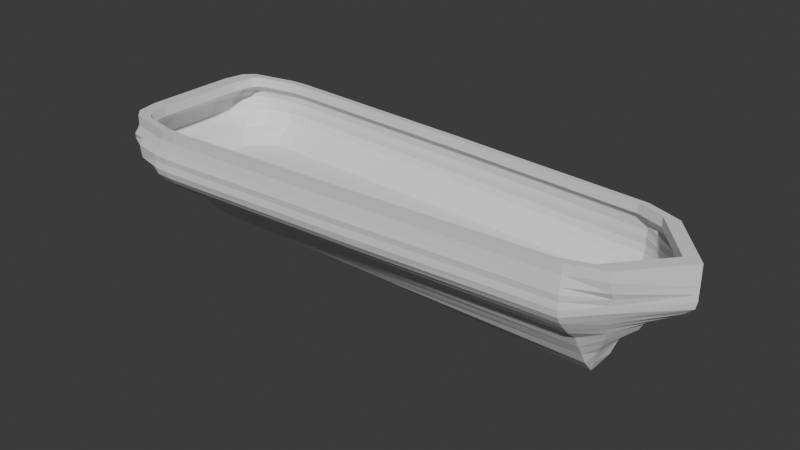 # Source: PirateShip2.blend  (saved by Blender 4.0.36; exported with 4.5.12 LTS)
import bpy
from mathutils import Matrix  # noqa: F401  (used for matrix-valued properties, if any)

bpy.ops.wm.read_factory_settings(use_empty=True)
scene = bpy.context.scene
scene.name = 'Scene'

# ---- collections
col_collection = bpy.data.collections.new('Collection'); scene.collection.children.link(col_collection)

# ---- materials (node trees are filled in below, after node groups)
mat_material = bpy.data.materials.new('Material')
mat_material.alpha_threshold = 0.0
mat_material.use_transparent_shadow = False
mat_material.roughness = 0.5
mat_material.line_color = (0.0, 0.0, 0.0, 1.0)

# ---- material node trees
mat_material.use_nodes = True; mat_material.node_tree.nodes.clear()
_N = mat_material.node_tree.nodes; _L = mat_material.node_tree.links
n0 = _N.new('ShaderNodeOutputMaterial'); n0.name = 'Material Output'; n0.location = (300, 300)
n1 = _N.new('ShaderNodeBsdfPrincipled'); n1.name = 'Principled BSDF'; n1.location = (10, 300)
n1.inputs[3].default_value = 1.45
_L.new(n1.outputs[0], n0.inputs[0])
n0.is_active_output = True

# ---- world
world_world = bpy.data.worlds.new('World'); scene.world = world_world
world_world.use_nodes = True; world_world.node_tree.nodes.clear()
_N = world_world.node_tree.nodes; _L = world_world.node_tree.links
n0 = _N.new('ShaderNodeOutputWorld'); n0.name = 'World Output'; n0.location = (300, 300)
n1 = _N.new('ShaderNodeBackground'); n1.name = 'Background'; n1.location = (10, 300)
n1.inputs[0].default_value = (0.05088, 0.05088, 0.05088, 1.0)
_L.new(n1.outputs[0], n0.inputs[0])
n0.is_active_output = True
world_world.color = (0.05088, 0.05088, 0.05088)
world_world.use_sun_shadow = False
world_world.sun_shadow_jitter_overblur = 0.0

# ---- meshes
me_cube = bpy.data.meshes.new('Cube')
me_cube.from_pydata([(1.0, 1.001, 0.9773), (1.0, 0.09741, -1.554), (1.0, 0.9923, 0.8182), (1.0, 1.003, 0.6364), (1.0, 0.9827, 0.4545), (1.0, 0.9207, 0.2727), (1.0, 0.834, 0.09091), (1.0, 0.7382, -0.09091), (1.0, 0.5547, -0.3576), (1.0, 0.4589, -0.6604), (1.0, 0.3602, -0.9297), (1.0, 0.2694, -1.218), (-0.9703, -2.353e-09, -1.504), (1.361, 0.0, 0.9759), (-1.254, -2.49e-09, 0.9879), (1.0, -3.792e-11, -1.564), (1.054, -2.044e-11, -1.1), (1.084, -1.63e-11, -0.6762), (1.119, -9.002e-12, -0.4545), (1.157, -3.143e-12, -0.2727), (1.177, -1.422e-12, -0.09091), (1.22, 0.0, 0.09091), (1.271, 0.0, 0.2727), (1.318, 0.0, 0.4545), (1.354, 0.0, 0.6364), (1.361, 0.0, 0.8182), (-0.9892, -2.398e-09, -1.221), (-1.013, -2.447e-09, -0.8101), (-1.046, -2.476e-09, -0.472), (-1.055, -2.484e-09, -0.2727), (-1.098, -2.49e-09, -0.09091), (-1.127, -2.49e-09, 0.09091), (-1.161, -2.49e-09, 0.2727), (-1.226, -2.49e-09, 0.4545), (-1.255, -2.49e-09, 0.6364), (-1.255, -2.49e-09, 0.8182), (-1.255, 0.5853, 0.9909), (1.0, 0.04694, -1.564), (-0.9892, -2.398e-09, -1.221), (-1.013, -2.447e-09, -0.8101), (-1.041, 0.05609, -0.4759), (-1.058, 0.1432, -0.2727), (-1.093, 0.2094, -0.09091), (-1.124, 0.3028, 0.09091), (-1.155, 0.3847, 0.2727), (-1.223, 0.4724, 0.4545), (-1.255, 0.5162, 0.6364), (-1.255, 0.5423, 0.8182), (-0.9703, -2.353e-09, -1.504), (1.157, 0.7029, 0.9801), (1.023, 0.1748, -1.217), (1.049, 0.2702, -0.8314), (1.076, 0.3437, -0.552), (1.096, 0.4184, -0.2916), (1.11, 0.4667, -0.09091), (1.116, 0.5343, 0.09091), (1.13, 0.5862, 0.2727), (1.143, 0.625, 0.4545), (1.157, 0.6574, 0.6364), (1.157, 0.6723, 0.8182), (-1.234, 0.6632, 1.159), (1.0, 0.9867, 1.147), (1.157, 0.7566, 1.148), (1.361, 0.0, 1.147), (-1.234, -2.49e-09, 1.158), (-1.137, 0.6948, 1.401), (0.9682, 0.8956, 1.401), (1.091, 0.7522, 1.401), (1.286, 0.0, 1.401), (-1.137, -2.49e-09, 1.401), (-1.23, 0.9478, 0.9874), (-0.9031, 1.368, 0.9825), (-1.187, 1.138, 0.9813), (-1.11, 1.269, 0.9889), (-0.9775, 1.355, 0.9889), (-0.9703, -2.353e-09, -1.504), (-0.9097, 0.129, -1.385), (-0.9621, 0.02011, -1.501), (-0.9446, 0.0531, -1.477), (-0.9294, 0.09961, -1.439), (-0.9035, 1.355, 0.8182), (-1.233, 0.8794, 0.8182), (-0.9777, 1.344, 0.8182), (-1.11, 1.258, 0.8182), (-1.188, 1.075, 0.8182), (-0.9034, 1.367, 0.6364), (-1.234, 0.832, 0.6364), (-0.9777, 1.356, 0.6364), (-1.11, 1.244, 0.6364), (-1.188, 1.029, 0.6364), (-0.9034, 1.334, 0.4545), (-1.21, 0.7673, 0.4545), (-0.9776, 1.323, 0.4545), (-1.095, 1.147, 0.4545), (-1.164, 0.9644, 0.4545), (-0.9034, 1.25, 0.2727), (-1.148, 0.6801, 0.2727), (-0.9774, 1.238, 0.2727), (-1.09, 1.08, 0.2727), (-1.148, 0.878, 0.2727), (-0.9034, 1.133, 0.09091), (-1.122, 0.5604, 0.09091), (-0.9773, 1.121, 0.09091), (-1.076, 0.9094, 0.09091), (-1.118, 0.7592, 0.09091), (-0.9022, 1.003, -0.09091), (-1.08, 0.4283, -0.09091), (-0.9666, 0.9846, -0.09091), (-1.045, 0.7578, -0.09091), (-1.082, 0.6281, -0.09091), (-0.8997, 0.7535, -0.3542), (-1.045, 0.2852, -0.2727), (-0.9429, 0.7055, -0.3469), (-0.9876, 0.5874, -0.3041), (-1.014, 0.4803, -0.2764), (-0.8997, 0.6152, -0.6599), (-1.031, 0.1893, -0.477), (-0.9383, 0.5481, -0.6425), (-0.9761, 0.4598, -0.5569), (-1.003, 0.3909, -0.4902), (-0.9021, 0.4793, -0.9056), (-1.012, 0.05365, -0.8098), (-0.9476, 0.4117, -0.8491), (-0.9793, 0.3235, -0.7769), (-0.9961, 0.2552, -0.7572), (-0.9892, -2.398e-09, -1.221), (-0.9107, 0.3555, -1.126), (-0.9835, 0.1524, -1.167), (-0.9684, 0.2144, -1.131), (-0.9474, 0.2916, -1.131), (-1.208, 1.041, 1.154), (-0.8826, 1.338, 1.158), (-1.167, 1.191, 1.158), (-1.09, 1.241, 1.158), (-0.957, 1.327, 1.158), (-0.8543, 1.211, 1.401), (-1.117, 0.9884, 1.401), (-0.9125, 1.202, 1.401), (-1.033, 1.123, 1.401), (-1.086, 1.085, 1.401), (1.0, -1.001, 0.9773), (1.0, -0.09741, -1.554), (1.0, -0.9923, 0.8182), (1.0, -1.003, 0.6364), (1.0, -0.9827, 0.4545), (1.0, -0.9207, 0.2727), (1.0, -0.834, 0.09091), (1.0, -0.7382, -0.09091), (1.0, -0.5547, -0.3576), (1.0, -0.4589, -0.6604), (1.0, -0.3602, -0.9297), (1.0, -0.2694, -1.218), (-1.255, -0.5853, 0.9909), (1.0, -0.04694, -1.564), (-1.041, -0.05609, -0.4759), (-1.058, -0.1432, -0.2727), (-1.093, -0.2094, -0.09091), (-1.124, -0.3028, 0.09091), (-1.155, -0.3847, 0.2727), (-1.223, -0.4724, 0.4545), (-1.255, -0.5162, 0.6364), (-1.255, -0.5423, 0.8182), (1.157, -0.7029, 0.9801), (1.023, -0.1748, -1.217), (1.049, -0.2702, -0.8314), (1.076, -0.3437, -0.552), (1.096, -0.4184, -0.2916), (1.11, -0.4667, -0.09091), (1.116, -0.5343, 0.09091), (1.13, -0.5862, 0.2727), (1.143, -0.625, 0.4545), (1.157, -0.6574, 0.6364), (1.157, -0.6723, 0.8182), (-1.234, -0.6632, 1.159), (1.0, -0.9867, 1.147), (1.157, -0.7566, 1.148), (-1.137, -0.6948, 1.401), (0.9682, -0.8956, 1.401), (1.091, -0.7522, 1.401), (-1.23, -0.9478, 0.9874), (-0.9031, -1.368, 0.9825), (-1.187, -1.138, 0.9813), (-1.11, -1.269, 0.9889), (-0.9775, -1.355, 0.9889), (-0.9097, -0.129, -1.385), (-0.9621, -0.02011, -1.501), (-0.9446, -0.0531, -1.477), (-0.9294, -0.09961, -1.439), (-0.9035, -1.355, 0.8182), (-1.233, -0.8794, 0.8182), (-0.9777, -1.344, 0.8182), (-1.11, -1.258, 0.8182), (-1.188, -1.075, 0.8182), (-0.9034, -1.367, 0.6364), (-1.234, -0.832, 0.6364), (-0.9777, -1.356, 0.6364), (-1.11, -1.244, 0.6364), (-1.188, -1.029, 0.6364), (-0.9034, -1.334, 0.4545), (-1.21, -0.7673, 0.4545), (-0.9776, -1.323, 0.4545), (-1.095, -1.147, 0.4545), (-1.164, -0.9644, 0.4545), (-0.9034, -1.25, 0.2727), (-1.148, -0.6801, 0.2727), (-0.9774, -1.238, 0.2727), (-1.09, -1.08, 0.2727), (-1.148, -0.878, 0.2727), (-0.9034, -1.133, 0.09091), (-1.122, -0.5604, 0.09091), (-0.9773, -1.121, 0.09091), (-1.076, -0.9094, 0.09091), (-1.118, -0.7592, 0.09091), (-0.9022, -1.003, -0.09091), (-1.08, -0.4283, -0.09091), (-0.9666, -0.9846, -0.09091), (-1.045, -0.7578, -0.09091), (-1.082, -0.6281, -0.09091), (-0.8997, -0.7535, -0.3542), (-1.045, -0.2852, -0.2727), (-0.9429, -0.7055, -0.3469), (-0.9876, -0.5874, -0.3041), (-1.014, -0.4803, -0.2764), (-0.8997, -0.6152, -0.6599), (-1.031, -0.1893, -0.477), (-0.9383, -0.5481, -0.6425), (-0.9761, -0.4598, -0.5569), (-1.003, -0.3909, -0.4902), (-0.9021, -0.4793, -0.9056), (-1.012, -0.05365, -0.8098), (-0.9476, -0.4117, -0.8491), (-0.9793, -0.3235, -0.7769), (-0.9961, -0.2552, -0.7572), (-0.9107, -0.3555, -1.126), (-0.9835, -0.1524, -1.167), (-0.9684, -0.2144, -1.131), (-0.9474, -0.2916, -1.131), (-1.208, -1.041, 1.154), (-0.8826, -1.338, 1.158), (-1.167, -1.191, 1.158), (-1.09, -1.241, 1.158), (-0.957, -1.327, 1.158), (-0.8543, -1.211, 1.401), (-1.117, -0.9884, 1.401), (-0.9125, -1.202, 1.401), (-1.033, -1.123, 1.401), (-1.086, -1.085, 1.401), (1.157, 0.7857, 1.401), (1.361, 0.0, 1.401), (-1.209, -2.49e-09, 1.401), (-1.209, 0.6994, 1.401), (1.0, 0.9663, 1.401), (-0.9326, 1.3, 1.401), (-0.8582, 1.311, 1.401), (-1.065, 1.213, 1.401), (-1.142, 1.158, 1.401), (-1.189, 1.014, 1.401), (1.157, -0.7857, 1.401), (-1.209, -0.6994, 1.401), (1.0, -0.9663, 1.401), (-0.9326, -1.3, 1.401), (-0.8582, -1.311, 1.401), (-1.065, -1.213, 1.401), (-1.142, -1.158, 1.401), (-1.189, -1.014, 1.401), (1.157, 0.7857, 1.653), (1.361, 0.0, 1.653), (-1.209, -2.49e-09, 1.653), (-1.209, 0.6994, 1.653), (1.0, 0.9663, 1.653), (-0.9326, 1.3, 1.653), (-0.8582, 1.311, 1.653), (-1.065, 1.213, 1.653), (-1.142, 1.158, 1.653), (-1.189, 1.014, 1.653), (1.157, -0.7857, 1.653), (-1.209, -0.6994, 1.653), (1.0, -0.9663, 1.653), (-0.9326, -1.3, 1.653), (-0.8582, -1.311, 1.653), (-1.065, -1.213, 1.653), (-1.142, -1.158, 1.653), (-1.189, -1.014, 1.653), (1.091, 0.7522, 1.653), (1.286, 0.0, 1.653), (-1.137, -2.49e-09, 1.653), (-1.137, 0.6948, 1.653), (0.9682, 0.8956, 1.653), (-0.9125, 1.202, 1.653), (-0.8543, 1.211, 1.653), (-1.033, 1.123, 1.653), (-1.086, 1.085, 1.653), (-1.117, 0.9884, 1.653), (1.091, -0.7522, 1.653), (-1.137, -0.6948, 1.653), (0.9682, -0.8956, 1.653), (-0.9125, -1.202, 1.653), (-0.8543, -1.211, 1.653), (-1.033, -1.123, 1.653), (-1.086, -1.085, 1.653), (-1.117, -0.9884, 1.653), (0.04827, 1.197, 0.8182), (0.04843, 1.209, 0.9799), (0.0587, 1.185, 1.153), (0.04513, 0.1147, -1.47), (0.04464, 0.3172, -1.172), (0.04828, 1.208, 0.6364), (0.04829, 1.18, 0.4545), (0.0483, 1.104, 0.2727), (0.04831, 0.9988, 0.09091), (0.04888, 0.8825, -0.09091), (0.05015, 0.6617, -0.3559), (0.05015, 0.544, -0.6601), (0.04893, 0.4256, -0.9176), (0.0709, 1.157, 1.401), (0.05695, 1.072, 1.401), (0.0709, 1.157, 1.653), (0.05695, 1.072, 1.653), (0.04827, -1.197, 0.8182), (0.04843, -1.209, 0.9799), (0.0587, -1.185, 1.153), (0.04513, -0.1147, -1.47), (0.04464, -0.3172, -1.172), (0.04828, -1.208, 0.6364), (0.04829, -1.18, 0.4545), (0.0483, -1.104, 0.2727), (0.04831, -0.9988, 0.09091), (0.04888, -0.8825, -0.09091), (0.05015, -0.6617, -0.3559), (0.05015, -0.544, -0.6601), (0.04893, -0.4256, -0.9176), (0.0709, -1.157, 1.401), (0.05695, -1.072, 1.401), (0.0709, -1.157, 1.653), (0.05695, -1.072, 1.653), (-0.9654, -0.9875, -0.08733), (-0.9668, -0.9873, -0.08733), (-0.9023, -1.006, -0.08733), (0.06759, -0.8815, -0.08733), (0.04887, -0.8848, -0.08733), (-0.8835, -1.003, -0.08733), (1.178, -1.394e-12, -0.08733), (1.112, -0.4575, -0.08733), (1.112, 0.4575, -0.08733), (1.11, -0.468, -0.08733), (1.11, 0.468, -0.08733), (1.0, 0.7401, -0.08733), (1.0, -0.7401, -0.08733), (-1.098, -2.49e-09, -0.08733), (-1.082, -0.6307, -0.08733), (-1.081, -0.4309, -0.08733), (-1.094, -0.2163, -0.08733), (-1.094, 0.2163, -0.08733), (-1.081, 0.4309, -0.08733), (-1.082, 0.6307, -0.08733), (-1.044, -0.7649, -0.08733), (-1.081, -0.4348, -0.08733), (-0.8835, 1.003, -0.08733), (-0.9023, 1.006, -0.08733), (-0.9654, 0.9875, -0.08733), (-0.9668, 0.9873, -0.08733), (0.06759, 0.8815, -0.08733), (0.04887, 0.8848, -0.08733), (-1.044, 0.7649, -0.08733), (-1.046, -0.7608, -0.08733), (-1.081, 0.4348, -0.08733), (-1.046, 0.7608, -0.08733)], [], [(302, 71, 131, 303), (47, 36, 70, 81), (48, 38, 125, 75), (130, 60, 250, 256), (38, 39, 121, 125), (39, 40, 116, 121), (40, 41, 111, 116), (41, 42, 106, 111), (42, 43, 101, 106), (43, 44, 96, 101), (44, 45, 91, 96), (45, 46, 86, 91), (46, 47, 81, 86), (305, 313, 10, 11), (313, 312, 9, 10), (312, 311, 8, 9), (311, 310, 7, 8), (310, 309, 6, 7), (309, 308, 5, 6), (308, 307, 4, 5), (307, 306, 3, 4), (306, 301, 2, 3), (58, 59, 25, 24), (57, 58, 24, 23), (56, 57, 23, 22), (55, 56, 22, 21), (54, 55, 21, 20), (53, 54, 20, 19), (52, 53, 19, 18), (51, 52, 18, 17), (50, 51, 17, 16), (37, 50, 16, 15), (59, 49, 13, 25), (48, 37, 15, 12), (36, 14, 64, 60), (49, 0, 61, 62), (304, 305, 11, 1), (2, 0, 49, 59), (1, 11, 50, 37), (11, 10, 51, 50), (10, 9, 52, 51), (9, 8, 53, 52), (8, 7, 54, 53), (7, 6, 55, 54), (6, 5, 56, 55), (5, 4, 57, 56), (4, 3, 58, 57), (3, 2, 59, 58), (34, 35, 47, 46), (33, 34, 46, 45), (32, 33, 45, 44), (31, 32, 44, 43), (30, 31, 43, 42), (29, 30, 42, 41), (28, 29, 41, 40), (27, 28, 40, 39), (26, 27, 39, 38), (12, 26, 38, 48), (35, 14, 36, 47), (62, 61, 251, 247), (303, 131, 253, 314), (301, 302, 0, 2), (13, 49, 62, 63), (75, 77, 78, 79, 76, 304, 1, 37, 48), (60, 64, 249, 250), (63, 62, 247, 248), (126, 76, 79, 129), (129, 79, 78, 128), (128, 78, 77, 127), (127, 77, 75, 125), (71, 80, 82, 74), (74, 82, 83, 73), (73, 83, 84, 72), (72, 84, 81, 70), (80, 85, 87, 82), (82, 87, 88, 83), (83, 88, 89, 84), (84, 89, 86, 81), (85, 90, 92, 87), (87, 92, 93, 88), (88, 93, 94, 89), (89, 94, 91, 86), (90, 95, 97, 92), (92, 97, 98, 93), (93, 98, 99, 94), (94, 99, 96, 91), (95, 100, 102, 97), (97, 102, 103, 98), (98, 103, 104, 99), (99, 104, 101, 96), (100, 105, 107, 102), (102, 107, 108, 103), (103, 108, 109, 104), (104, 109, 106, 101), (105, 110, 112, 107), (107, 112, 113, 108), (108, 113, 114, 109), (109, 114, 111, 106), (110, 115, 117, 112), (112, 117, 118, 113), (113, 118, 119, 114), (114, 119, 116, 111), (115, 120, 122, 117), (117, 122, 123, 118), (118, 123, 124, 119), (119, 124, 121, 116), (120, 126, 129, 122), (122, 129, 128, 123), (123, 128, 127, 124), (124, 127, 125, 121), (131, 71, 74, 134), (134, 74, 73, 133), (133, 73, 72, 132), (132, 72, 70, 130), (253, 131, 134, 252), (252, 134, 133, 254), (254, 133, 132, 255), (255, 132, 130, 256), (70, 36, 60, 130), (319, 320, 238, 180), (161, 189, 179, 152), (237, 264, 258, 173), (38, 125, 229, 39), (39, 229, 224, 154), (154, 224, 219, 155), (155, 219, 214, 156), (156, 214, 209, 157), (157, 209, 204, 158), (158, 204, 199, 159), (159, 199, 194, 160), (160, 194, 189, 161), (322, 151, 150, 330), (330, 150, 149, 329), (329, 149, 148, 328), (328, 148, 147, 327), (327, 147, 146, 326), (326, 146, 145, 325), (325, 145, 144, 324), (324, 144, 143, 323), (323, 143, 142, 318), (171, 24, 25, 172), (170, 23, 24, 171), (169, 22, 23, 170), (168, 21, 22, 169), (167, 20, 21, 168), (166, 19, 20, 167), (165, 18, 19, 166), (164, 17, 18, 165), (163, 16, 17, 164), (153, 15, 16, 163), (172, 25, 13, 162), (48, 12, 15, 153), (152, 173, 64, 14), (162, 175, 174, 140), (321, 141, 151, 322), (142, 172, 162, 140), (141, 153, 163, 151), (151, 163, 164, 150), (150, 164, 165, 149), (149, 165, 166, 148), (148, 166, 167, 147), (147, 167, 168, 146), (146, 168, 169, 145), (145, 169, 170, 144), (144, 170, 171, 143), (143, 171, 172, 142), (34, 160, 161, 35), (33, 159, 160, 34), (32, 158, 159, 33), (31, 157, 158, 32), (30, 156, 157, 31), (29, 155, 156, 30), (28, 154, 155, 29), (27, 39, 154, 28), (35, 161, 152, 14), (175, 257, 259, 174), (320, 331, 261, 238), (318, 142, 140, 319), (13, 63, 175, 162), (75, 48, 153, 141, 321, 184, 187, 186, 185), (173, 258, 249, 64), (63, 248, 257, 175), (233, 236, 187, 184), (236, 235, 186, 187), (235, 234, 185, 186), (234, 125, 75, 185), (180, 183, 190, 188), (183, 182, 191, 190), (182, 181, 192, 191), (181, 179, 189, 192), (188, 190, 195, 193), (190, 191, 196, 195), (191, 192, 197, 196), (192, 189, 194, 197), (193, 195, 200, 198), (195, 196, 201, 200), (196, 197, 202, 201), (197, 194, 199, 202), (198, 200, 205, 203), (200, 201, 206, 205), (201, 202, 207, 206), (202, 199, 204, 207), (203, 205, 210, 208), (205, 206, 211, 210), (206, 207, 212, 211), (207, 204, 209, 212), (208, 210, 215, 213), (210, 211, 216, 215), (211, 212, 217, 216), (212, 209, 214, 217), (213, 215, 220, 218), (215, 216, 221, 220), (216, 217, 222, 221), (217, 214, 219, 222), (218, 220, 225, 223), (220, 221, 226, 225), (221, 222, 227, 226), (222, 219, 224, 227), (223, 225, 230, 228), (225, 226, 231, 230), (226, 227, 232, 231), (227, 224, 229, 232), (228, 230, 236, 233), (230, 231, 235, 236), (231, 232, 234, 235), (232, 229, 125, 234), (238, 241, 183, 180), (241, 240, 182, 183), (240, 239, 181, 182), (239, 237, 179, 181), (261, 260, 241, 238), (260, 262, 240, 241), (262, 263, 239, 240), (263, 264, 237, 239), (179, 237, 173, 152), (247, 251, 269, 265), (252, 254, 272, 270), (176, 69, 285, 294), (250, 249, 267, 268), (68, 178, 293, 284), (248, 247, 265, 266), (315, 66, 287, 317), (253, 252, 270, 271), (65, 136, 292, 286), (136, 139, 291, 292), (331, 259, 277, 333), (264, 263, 281, 282), (139, 138, 290, 291), (259, 257, 275, 277), (258, 264, 282, 276), (138, 137, 288, 290), (249, 258, 276, 267), (332, 242, 297, 334), (283, 284, 266, 265), (285, 286, 268, 267), (287, 283, 265, 269), (288, 289, 271, 270), (290, 288, 270, 272), (291, 290, 272, 273), (292, 291, 273, 274), (286, 292, 274, 268), (317, 287, 269, 316), (284, 293, 275, 266), (294, 285, 267, 276), (293, 295, 277, 275), (297, 296, 278, 279), (296, 298, 280, 278), (298, 299, 281, 280), (299, 300, 282, 281), (300, 294, 276, 282), (334, 297, 279, 333), (178, 177, 295, 293), (260, 261, 279, 278), (242, 244, 296, 297), (254, 255, 273, 272), (244, 245, 298, 296), (67, 68, 284, 283), (245, 246, 299, 298), (255, 256, 274, 273), (69, 65, 286, 285), (262, 260, 278, 280), (246, 243, 300, 299), (256, 250, 268, 274), (66, 67, 283, 287), (243, 176, 294, 300), (257, 248, 266, 275), (314, 253, 271, 316), (137, 135, 289, 288), (263, 262, 280, 281), (251, 314, 316, 269), (289, 317, 316, 271), (135, 315, 317, 289), (80, 71, 302, 301), (61, 303, 314, 251), (76, 126, 305, 304), (85, 80, 301, 306), (90, 85, 306, 307), (95, 90, 307, 308), (100, 95, 308, 309), (105, 100, 309, 310), (110, 105, 310, 311), (115, 110, 311, 312), (120, 115, 312, 313), (126, 120, 313, 305), (0, 302, 303, 61), (295, 334, 333, 277), (177, 332, 334, 295), (261, 331, 333, 279), (188, 318, 319, 180), (174, 259, 331, 320), (184, 321, 322, 233), (193, 323, 318, 188), (198, 324, 323, 193), (203, 325, 324, 198), (208, 326, 325, 203), (213, 327, 326, 208), (218, 328, 327, 213), (223, 329, 328, 218), (228, 330, 329, 223), (233, 322, 330, 228), (140, 174, 320, 319), (351, 350, 356, 349, 364, 355, 336, 335, 337, 340, 339, 338, 347, 344, 342, 341, 343, 345, 346, 361, 362, 357, 358, 359, 360, 363, 366, 354, 365, 353, 352, 348)])
_uv = me_cube.uv_layers.new(name='UVMap')
_uv.uv.foreach_set('vector', [0.625, 0.3813, 0.625, 0.2625, 0.625, 0.2625, 0.625, 0.3813, 0.6023, 0.1852, 0.625, 0.1852, 0.625, 0.2381, 0.6023, 0.2376, 0.375, 0.1852, 0.3977, 0.1852, 0.3977, 0.1954, 0.375, 0.1852, 0.625, 0.2384, 0.625, 0.1852, 0.625, 0.1852, 0.625, 0.2374, 0.3977, 0.1852, 0.4205, 0.1852, 0.4205, 0.2094, 0.3977, 0.1954, 0.4205, 0.1852, 0.4432, 0.1852, 0.4432, 0.2183, 0.4205, 0.2094, 0.4432, 0.1852, 0.4659, 0.1852, 0.4659, 0.2239, 0.4432, 0.2183, 0.4659, 0.1852, 0.4886, 0.1852, 0.4886, 0.2324, 0.4659, 0.2239, 0.4886, 0.1852, 0.5114, 0.1852, 0.5114, 0.2345, 0.4886, 0.2324, 0.5114, 0.1852, 0.5341, 0.1852, 0.5341, 0.2358, 0.5114, 0.2345, 0.5341, 0.1852, 0.5568, 0.1852, 0.5568, 0.2366, 0.5341, 0.2358, 0.5568, 0.1852, 0.5795, 0.1852, 0.5795, 0.2371, 0.5568, 0.2366, 0.5795, 0.1852, 0.6023, 0.1852, 0.6023, 0.2376, 0.5795, 0.2371, 0.3977, 0.3813, 0.4205, 0.3813, 0.4205, 0.5, 0.3977, 0.5, 0.4205, 0.3813, 0.4432, 0.3813, 0.4432, 0.5, 0.4205, 0.5, 0.4432, 0.3813, 0.4659, 0.3813, 0.4659, 0.5, 0.4432, 0.5, 0.4659, 0.3813, 0.4886, 0.3813, 0.4886, 0.5, 0.4659, 0.5, 0.4886, 0.3813, 0.5114, 0.3813, 0.5114, 0.5, 0.4886, 0.5, 0.5114, 0.3813, 0.5341, 0.3813, 0.5341, 0.5, 0.5114, 0.5, 0.5341, 0.3813, 0.5568, 0.3813, 0.5568, 0.5, 0.5341, 0.5, 0.5568, 0.3813, 0.5795, 0.3813, 0.5795, 0.5, 0.5568, 0.5, 0.5795, 0.3813, 0.6023, 0.3813, 0.6023, 0.5, 0.5795, 0.5, 0.5795, 0.5648, 0.6023, 0.5648, 0.6023, 0.625, 0.5795, 0.625, 0.5568, 0.5648, 0.5795, 0.5648, 0.5795, 0.625, 0.5568, 0.625, 0.5341, 0.5648, 0.5568, 0.5648, 0.5568, 0.625, 0.5341, 0.625, 0.5114, 0.5648, 0.5341, 0.5648, 0.5341, 0.625, 0.5114, 0.625, 0.4886, 0.5648, 0.5114, 0.5648, 0.5114, 0.625, 0.4886, 0.625, 0.4659, 0.5648, 0.4886, 0.5648, 0.4886, 0.625, 0.4659, 0.625, 0.4432, 0.5648, 0.4659, 0.5648, 0.4659, 0.625, 0.4432, 0.625, 0.4205, 0.5648, 0.4432, 0.5648, 0.4432, 0.625, 0.4205, 0.625, 0.3977, 0.5648, 0.4205, 0.5648, 0.4205, 0.625, 0.3977, 0.625, 0.375, 0.5648, 0.3977, 0.5648, 0.3977, 0.625, 0.375, 0.625, 0.6023, 0.5648, 0.625, 0.5648, 0.625, 0.625, 0.6023, 0.625, 0.125, 0.5648, 0.375, 0.5648, 0.375, 0.625, 0.125, 0.625, 0.625, 0.1852, 0.625, 0.125, 0.625, 0.125, 0.625, 0.1852, 0.625, 0.5648, 0.625, 0.5, 0.625, 0.5, 0.625, 0.5648, 0.375, 0.3813, 0.3977, 0.3813, 0.3977, 0.5, 0.375, 0.5, 0.6023, 0.5, 0.625, 0.5, 0.625, 0.5648, 0.6023, 0.5648, 0.375, 0.5, 0.3977, 0.5, 0.3977, 0.5648, 0.375, 0.5648, 0.3977, 0.5, 0.4205, 0.5, 0.4205, 0.5648, 0.3977, 0.5648, 0.4205, 0.5, 0.4432, 0.5, 0.4432, 0.5648, 0.4205, 0.5648, 0.4432, 0.5, 0.4659, 0.5, 0.4659, 0.5648, 0.4432, 0.5648, 0.4659, 0.5, 0.4886, 0.5, 0.4886, 0.5648, 0.4659, 0.5648, 0.4886, 0.5, 0.5114, 0.5, 0.5114, 0.5648, 0.4886, 0.5648, 0.5114, 0.5, 0.5341, 0.5, 0.5341, 0.5648, 0.5114, 0.5648, 0.5341, 0.5, 0.5568, 0.5, 0.5568, 0.5648, 0.5341, 0.5648, 0.5568, 0.5, 0.5795, 0.5, 0.5795, 0.5648, 0.5568, 0.5648, 0.5795, 0.5, 0.6023, 0.5, 0.6023, 0.5648, 0.5795, 0.5648, 0.5795, 0.125, 0.6023, 0.125, 0.6023, 0.1852, 0.5795, 0.1852, 0.5568, 0.125, 0.5795, 0.125, 0.5795, 0.1852, 0.5568, 0.1852, 0.5341, 0.125, 0.5568, 0.125, 0.5568, 0.1852, 0.5341, 0.1852, 0.5114, 0.125, 0.5341, 0.125, 0.5341, 0.1852, 0.5114, 0.1852, 0.4886, 0.125, 0.5114, 0.125, 0.5114, 0.1852, 0.4886, 0.1852, 0.4659, 0.125, 0.4886, 0.125, 0.4886, 0.1852, 0.4659, 0.1852, 0.4432, 0.125, 0.4659, 0.125, 0.4659, 0.1852, 0.4432, 0.1852, 0.4205, 0.125, 0.4432, 0.125, 0.4432, 0.1852, 0.4205, 0.1852, 0.3977, 0.125, 0.4205, 0.125, 0.4205, 0.1852, 0.3977, 0.1852, 0.375, 0.125, 0.3977, 0.125, 0.3977, 0.1852, 0.375, 0.1852, 0.6023, 0.125, 0.625, 0.125, 0.625, 0.1852, 0.6023, 0.1852, 0.625, 0.5648, 0.625, 0.5, 0.625, 0.5, 0.625, 0.5648, 0.625, 0.3813, 0.625, 0.2625, 0.625, 0.2625, 0.625, 0.3813, 0.6023, 0.3813, 0.625, 0.3813, 0.625, 0.5, 0.6023, 0.5, 0.625, 0.625, 0.625, 0.5648, 0.625, 0.5648, 0.625, 0.625, 0.125, 0.5648, 0.126, 0.54, 0.1287, 0.519, 0.1327, 0.5049, 0.1375, 0.5, 0.2563, 0.5, 0.375, 0.5, 0.375, 0.5648, 0.125, 0.5648, 0.625, 0.1852, 0.625, 0.125, 0.625, 0.125, 0.625, 0.1852, 0.625, 0.625, 0.625, 0.5648, 0.625, 0.5648, 0.625, 0.625, 0.3977, 0.2625, 0.375, 0.2625, 0.3748, 0.2577, 0.3972, 0.2577, 0.3972, 0.2577, 0.3748, 0.2577, 0.375, 0.25, 0.3967, 0.25, 0.3967, 0.25, 0.375, 0.25, 0.375, 0.21, 0.3977, 0.2163, 0.3977, 0.2163, 0.375, 0.21, 0.375, 0.1852, 0.3977, 0.1954, 0.625, 0.2625, 0.6023, 0.2625, 0.6021, 0.2577, 0.6249, 0.2577, 0.6249, 0.2577, 0.6021, 0.2577, 0.6019, 0.25, 0.6245, 0.25, 0.6245, 0.25, 0.6019, 0.25, 0.6023, 0.2424, 0.625, 0.2426, 0.625, 0.2426, 0.6023, 0.2424, 0.6023, 0.2376, 0.625, 0.2381, 0.6023, 0.2625, 0.5795, 0.2625, 0.5793, 0.2577, 0.6021, 0.2577, 0.6021, 0.2577, 0.5793, 0.2577, 0.5791, 0.25, 0.6019, 0.25, 0.6019, 0.25, 0.5791, 0.25, 0.5795, 0.242, 0.6023, 0.2424, 0.6023, 0.2424, 0.5795, 0.242, 0.5795, 0.2371, 0.6023, 0.2376, 0.5795, 0.2625, 0.5568, 0.2625, 0.5565, 0.2577, 0.5793, 0.2577, 0.5793, 0.2577, 0.5565, 0.2577, 0.5562, 0.25, 0.5791, 0.25, 0.5791, 0.25, 0.5562, 0.25, 0.5568, 0.2417, 0.5795, 0.242, 0.5795, 0.242, 0.5568, 0.2417, 0.5568, 0.2366, 0.5795, 0.2371, 0.5568, 0.2625, 0.5341, 0.2625, 0.5337, 0.2577, 0.5565, 0.2577, 0.5565, 0.2577, 0.5337, 0.2577, 0.5333, 0.25, 0.5562, 0.25, 0.5562, 0.25, 0.5333, 0.25, 0.5341, 0.2412, 0.5568, 0.2417, 0.5568, 0.2417, 0.5341, 0.2412, 0.5341, 0.2358, 0.5568, 0.2366, 0.5341, 0.2625, 0.5114, 0.2625, 0.5109, 0.2577, 0.5337, 0.2577, 0.5337, 0.2577, 0.5109, 0.2577, 0.5105, 0.25, 0.5333, 0.25, 0.5333, 0.25, 0.5105, 0.25, 0.5114, 0.2405, 0.5341, 0.2412, 0.5341, 0.2412, 0.5114, 0.2405, 0.5114, 0.2345, 0.5341, 0.2358, 0.5114, 0.2625, 0.4886, 0.2625, 0.4881, 0.2577, 0.5109, 0.2577, 0.5109, 0.2577, 0.4881, 0.2577, 0.4876, 0.25, 0.5105, 0.25, 0.5105, 0.25, 0.4876, 0.25, 0.4886, 0.2392, 0.5114, 0.2405, 0.5114, 0.2405, 0.4886, 0.2392, 0.4886, 0.2324, 0.5114, 0.2345, 0.4886, 0.2625, 0.4659, 0.2625, 0.4654, 0.2577, 0.4881, 0.2577, 0.4881, 0.2577, 0.4654, 0.2577, 0.465, 0.25, 0.4876, 0.25, 0.4876, 0.25, 0.465, 0.25, 0.4659, 0.2339, 0.4886, 0.2392, 0.4886, 0.2392, 0.4659, 0.2339, 0.4659, 0.2239, 0.4886, 0.2324, 0.4659, 0.2625, 0.4432, 0.2625, 0.4427, 0.2577, 0.4654, 0.2577, 0.4654, 0.2577, 0.4427, 0.2577, 0.4423, 0.25, 0.465, 0.25, 0.465, 0.25, 0.4423, 0.25, 0.4432, 0.2304, 0.4659, 0.2339, 0.4659, 0.2339, 0.4432, 0.2304, 0.4432, 0.2183, 0.4659, 0.2239, 0.4432, 0.2625, 0.4205, 0.2625, 0.42, 0.2577, 0.4427, 0.2577, 0.4427, 0.2577, 0.42, 0.2577, 0.4196, 0.25, 0.4423, 0.25, 0.4423, 0.25, 0.4196, 0.25, 0.4205, 0.225, 0.4432, 0.2304, 0.4432, 0.2304, 0.4205, 0.225, 0.4205, 0.2094, 0.4432, 0.2183, 0.4205, 0.2625, 0.3977, 0.2625, 0.3972, 0.2577, 0.42, 0.2577, 0.42, 0.2577, 0.3972, 0.2577, 0.3967, 0.25, 0.4196, 0.25, 0.4196, 0.25, 0.3967, 0.25, 0.3977, 0.2163, 0.4205, 0.225, 0.4205, 0.225, 0.3977, 0.2163, 0.3977, 0.1954, 0.4205, 0.2094, 0.625, 0.2625, 0.625, 0.2625, 0.6249, 0.2577, 0.625, 0.2577, 0.625, 0.2577, 0.6249, 0.2577, 0.6245, 0.25, 0.625, 0.25, 0.625, 0.25, 0.6245, 0.25, 0.625, 0.2426, 0.625, 0.2428, 0.625, 0.2428, 0.625, 0.2426, 0.625, 0.2381, 0.625, 0.2384, 0.625, 0.2625, 0.625, 0.2625, 0.625, 0.2577, 0.625, 0.2577, 0.625, 0.2577, 0.625, 0.2577, 0.625, 0.25, 0.625, 0.25, 0.625, 0.25, 0.625, 0.25, 0.625, 0.2428, 0.625, 0.2422, 0.625, 0.2422, 0.625, 0.2428, 0.625, 0.2384, 0.625, 0.2374, 0.625, 0.2381, 0.625, 0.1852, 0.625, 0.1852, 0.625, 0.2384, 0.625, 0.3813, 0.625, 0.3813, 0.625, 0.2625, 0.625, 0.2625, 0.6023, 0.1852, 0.6023, 0.2376, 0.625, 0.2381, 0.625, 0.1852, 0.625, 0.2384, 0.625, 0.2374, 0.625, 0.1852, 0.625, 0.1852, 0.3977, 0.1852, 0.3977, 0.1954, 0.4205, 0.2094, 0.4205, 0.1852, 0.4205, 0.1852, 0.4205, 0.2094, 0.4432, 0.2183, 0.4432, 0.1852, 0.4432, 0.1852, 0.4432, 0.2183, 0.4659, 0.2239, 0.4659, 0.1852, 0.4659, 0.1852, 0.4659, 0.2239, 0.4886, 0.2324, 0.4886, 0.1852, 0.4886, 0.1852, 0.4886, 0.2324, 0.5114, 0.2345, 0.5114, 0.1852, 0.5114, 0.1852, 0.5114, 0.2345, 0.5341, 0.2358, 0.5341, 0.1852, 0.5341, 0.1852, 0.5341, 0.2358, 0.5568, 0.2366, 0.5568, 0.1852, 0.5568, 0.1852, 0.5568, 0.2366, 0.5795, 0.2371, 0.5795, 0.1852, 0.5795, 0.1852, 0.5795, 0.2371, 0.6023, 0.2376, 0.6023, 0.1852, 0.3977, 0.3813, 0.3977, 0.5, 0.4205, 0.5, 0.4205, 0.3813, 0.4205, 0.3813, 0.4205, 0.5, 0.4432, 0.5, 0.4432, 0.3813, 0.4432, 0.3813, 0.4432, 0.5, 0.4659, 0.5, 0.4659, 0.3813, 0.4659, 0.3813, 0.4659, 0.5, 0.4886, 0.5, 0.4886, 0.3813, 0.4886, 0.3813, 0.4886, 0.5, 0.5114, 0.5, 0.5114, 0.3813, 0.5114, 0.3813, 0.5114, 0.5, 0.5341, 0.5, 0.5341, 0.3813, 0.5341, 0.3813, 0.5341, 0.5, 0.5568, 0.5, 0.5568, 0.3813, 0.5568, 0.3813, 0.5568, 0.5, 0.5795, 0.5, 0.5795, 0.3813, 0.5795, 0.3813, 0.5795, 0.5, 0.6023, 0.5, 0.6023, 0.3813, 0.5795, 0.5648, 0.5795, 0.625, 0.6023, 0.625, 0.6023, 0.5648, 0.5568, 0.5648, 0.5568, 0.625, 0.5795, 0.625, 0.5795, 0.5648, 0.5341, 0.5648, 0.5341, 0.625, 0.5568, 0.625, 0.5568, 0.5648, 0.5114, 0.5648, 0.5114, 0.625, 0.5341, 0.625, 0.5341, 0.5648, 0.4886, 0.5648, 0.4886, 0.625, 0.5114, 0.625, 0.5114, 0.5648, 0.4659, 0.5648, 0.4659, 0.625, 0.4886, 0.625, 0.4886, 0.5648, 0.4432, 0.5648, 0.4432, 0.625, 0.4659, 0.625, 0.4659, 0.5648, 0.4205, 0.5648, 0.4205, 0.625, 0.4432, 0.625, 0.4432, 0.5648, 0.3977, 0.5648, 0.3977, 0.625, 0.4205, 0.625, 0.4205, 0.5648, 0.375, 0.5648, 0.375, 0.625, 0.3977, 0.625, 0.3977, 0.5648, 0.6023, 0.5648, 0.6023, 0.625, 0.625, 0.625, 0.625, 0.5648, 0.125, 0.5648, 0.125, 0.625, 0.375, 0.625, 0.375, 0.5648, 0.625, 0.1852, 0.625, 0.1852, 0.625, 0.125, 0.625, 0.125, 0.625, 0.5648, 0.625, 0.5648, 0.625, 0.5, 0.625, 0.5, 0.375, 0.3813, 0.375, 0.5, 0.3977, 0.5, 0.3977, 0.3813, 0.6023, 0.5, 0.6023, 0.5648, 0.625, 0.5648, 0.625, 0.5, 0.375, 0.5, 0.375, 0.5648, 0.3977, 0.5648, 0.3977, 0.5, 0.3977, 0.5, 0.3977, 0.5648, 0.4205, 0.5648, 0.4205, 0.5, 0.4205, 0.5, 0.4205, 0.5648, 0.4432, 0.5648, 0.4432, 0.5, 0.4432, 0.5, 0.4432, 0.5648, 0.4659, 0.5648, 0.4659, 0.5, 0.4659, 0.5, 0.4659, 0.5648, 0.4886, 0.5648, 0.4886, 0.5, 0.4886, 0.5, 0.4886, 0.5648, 0.5114, 0.5648, 0.5114, 0.5, 0.5114, 0.5, 0.5114, 0.5648, 0.5341, 0.5648, 0.5341, 0.5, 0.5341, 0.5, 0.5341, 0.5648, 0.5568, 0.5648, 0.5568, 0.5, 0.5568, 0.5, 0.5568, 0.5648, 0.5795, 0.5648, 0.5795, 0.5, 0.5795, 0.5, 0.5795, 0.5648, 0.6023, 0.5648, 0.6023, 0.5, 0.5795, 0.125, 0.5795, 0.1852, 0.6023, 0.1852, 0.6023, 0.125, 0.5568, 0.125, 0.5568, 0.1852, 0.5795, 0.1852, 0.5795, 0.125, 0.5341, 0.125, 0.5341, 0.1852, 0.5568, 0.1852, 0.5568, 0.125, 0.5114, 0.125, 0.5114, 0.1852, 0.5341, 0.1852, 0.5341, 0.125, 0.4886, 0.125, 0.4886, 0.1852, 0.5114, 0.1852, 0.5114, 0.125, 0.4659, 0.125, 0.4659, 0.1852, 0.4886, 0.1852, 0.4886, 0.125, 0.4432, 0.125, 0.4432, 0.1852, 0.4659, 0.1852, 0.4659, 0.125, 0.4205, 0.125, 0.4205, 0.1852, 0.4432, 0.1852, 0.4432, 0.125, 0.6023, 0.125, 0.6023, 0.1852, 0.625, 0.1852, 0.625, 0.125, 0.625, 0.5648, 0.625, 0.5648, 0.625, 0.5, 0.625, 0.5, 0.625, 0.3813, 0.625, 0.3813, 0.625, 0.2625, 0.625, 0.2625, 0.6023, 0.3813, 0.6023, 0.5, 0.625, 0.5, 0.625, 0.3813, 0.625, 0.625, 0.625, 0.625, 0.625, 0.5648, 0.625, 0.5648, 0.125, 0.5648, 0.125, 0.5648, 0.375, 0.5648, 0.375, 0.5, 0.2563, 0.5, 0.1375, 0.5, 0.1327, 0.5049, 0.1287, 0.519, 0.126, 0.54, 0.625, 0.1852, 0.625, 0.1852, 0.625, 0.125, 0.625, 0.125, 0.625, 0.625, 0.625, 0.625, 0.625, 0.5648, 0.625, 0.5648, 0.3977, 0.2625, 0.3972, 0.2577, 0.3748, 0.2577, 0.375, 0.2625, 0.3972, 0.2577, 0.3967, 0.25, 0.375, 0.25, 0.3748, 0.2577, 0.3967, 0.25, 0.3977, 0.2163, 0.375, 0.21, 0.375, 0.25, 0.3977, 0.2163, 0.3977, 0.1954, 0.375, 0.1852, 0.375, 0.21, 0.625, 0.2625, 0.6249, 0.2577, 0.6021, 0.2577, 0.6023, 0.2625, 0.6249, 0.2577, 0.6245, 0.25, 0.6019, 0.25, 0.6021, 0.2577, 0.6245, 0.25, 0.625, 0.2426, 0.6023, 0.2424, 0.6019, 0.25, 0.625, 0.2426, 0.625, 0.2381, 0.6023, 0.2376, 0.6023, 0.2424, 0.6023, 0.2625, 0.6021, 0.2577, 0.5793, 0.2577, 0.5795, 0.2625, 0.6021, 0.2577, 0.6019, 0.25, 0.5791, 0.25, 0.5793, 0.2577, 0.6019, 0.25, 0.6023, 0.2424, 0.5795, 0.242, 0.5791, 0.25, 0.6023, 0.2424, 0.6023, 0.2376, 0.5795, 0.2371, 0.5795, 0.242, 0.5795, 0.2625, 0.5793, 0.2577, 0.5565, 0.2577, 0.5568, 0.2625, 0.5793, 0.2577, 0.5791, 0.25, 0.5562, 0.25, 0.5565, 0.2577, 0.5791, 0.25, 0.5795, 0.242, 0.5568, 0.2417, 0.5562, 0.25, 0.5795, 0.242, 0.5795, 0.2371, 0.5568, 0.2366, 0.5568, 0.2417, 0.5568, 0.2625, 0.5565, 0.2577, 0.5337, 0.2577, 0.5341, 0.2625, 0.5565, 0.2577, 0.5562, 0.25, 0.5333, 0.25, 0.5337, 0.2577, 0.5562, 0.25, 0.5568, 0.2417, 0.5341, 0.2412, 0.5333, 0.25, 0.5568, 0.2417, 0.5568, 0.2366, 0.5341, 0.2358, 0.5341, 0.2412, 0.5341, 0.2625, 0.5337, 0.2577, 0.5109, 0.2577, 0.5114, 0.2625, 0.5337, 0.2577, 0.5333, 0.25, 0.5105, 0.25, 0.5109, 0.2577, 0.5333, 0.25, 0.5341, 0.2412, 0.5114, 0.2405, 0.5105, 0.25, 0.5341, 0.2412, 0.5341, 0.2358, 0.5114, 0.2345, 0.5114, 0.2405, 0.5114, 0.2625, 0.5109, 0.2577, 0.4881, 0.2577, 0.4886, 0.2625, 0.5109, 0.2577, 0.5105, 0.25, 0.4876, 0.25, 0.4881, 0.2577, 0.5105, 0.25, 0.5114, 0.2405, 0.4886, 0.2392, 0.4876, 0.25, 0.5114, 0.2405, 0.5114, 0.2345, 0.4886, 0.2324, 0.4886, 0.2392, 0.4886, 0.2625, 0.4881, 0.2577, 0.4654, 0.2577, 0.4659, 0.2625, 0.4881, 0.2577, 0.4876, 0.25, 0.465, 0.25, 0.4654, 0.2577, 0.4876, 0.25, 0.4886, 0.2392, 0.4659, 0.2339, 0.465, 0.25, 0.4886, 0.2392, 0.4886, 0.2324, 0.4659, 0.2239, 0.4659, 0.2339, 0.4659, 0.2625, 0.4654, 0.2577, 0.4427, 0.2577, 0.4432, 0.2625, 0.4654, 0.2577, 0.465, 0.25, 0.4423, 0.25, 0.4427, 0.2577, 0.465, 0.25, 0.4659, 0.2339, 0.4432, 0.2304, 0.4423, 0.25, 0.4659, 0.2339, 0.4659, 0.2239, 0.4432, 0.2183, 0.4432, 0.2304, 0.4432, 0.2625, 0.4427, 0.2577, 0.42, 0.2577, 0.4205, 0.2625, 0.4427, 0.2577, 0.4423, 0.25, 0.4196, 0.25, 0.42, 0.2577, 0.4423, 0.25, 0.4432, 0.2304, 0.4205, 0.225, 0.4196, 0.25, 0.4432, 0.2304, 0.4432, 0.2183, 0.4205, 0.2094, 0.4205, 0.225, 0.4205, 0.2625, 0.42, 0.2577, 0.3972, 0.2577, 0.3977, 0.2625, 0.42, 0.2577, 0.4196, 0.25, 0.3967, 0.25, 0.3972, 0.2577, 0.4196, 0.25, 0.4205, 0.225, 0.3977, 0.2163, 0.3967, 0.25, 0.4205, 0.225, 0.4205, 0.2094, 0.3977, 0.1954, 0.3977, 0.2163, 0.625, 0.2625, 0.625, 0.2577, 0.6249, 0.2577, 0.625, 0.2625, 0.625, 0.2577, 0.625, 0.25, 0.6245, 0.25, 0.6249, 0.2577, 0.625, 0.25, 0.625, 0.2428, 0.625, 0.2426, 0.6245, 0.25, 0.625, 0.2428, 0.625, 0.2384, 0.625, 0.2381, 0.625, 0.2426, 0.625, 0.2625, 0.625, 0.2577, 0.625, 0.2577, 0.625, 0.2625, 0.625, 0.2577, 0.625, 0.25, 0.625, 0.25, 0.625, 0.2577, 0.625, 0.25, 0.625, 0.2422, 0.625, 0.2428, 0.625, 0.25, 0.625, 0.2422, 0.625, 0.2374, 0.625, 0.2384, 0.625, 0.2428, 0.625, 0.2381, 0.625, 0.2384, 0.625, 0.1852, 0.625, 0.1852, 0.625, 0.5648, 0.625, 0.5, 0.625, 0.5, 0.625, 0.5648, 0.625, 0.2577, 0.625, 0.25, 0.625, 0.25, 0.625, 0.2577, 0.625, 0.2016, 0.625, 0.1503, 0.625, 0.1503, 0.625, 0.2016, 0.625, 0.1852, 0.625, 0.125, 0.625, 0.125, 0.625, 0.1852, 0.625, 0.6083, 0.625, 0.5484, 0.625, 0.5484, 0.625, 0.6083, 0.625, 0.625, 0.625, 0.5648, 0.625, 0.5648, 0.625, 0.625, 0.625, 0.3845, 0.625, 0.5042, 0.625, 0.5042, 0.625, 0.3845, 0.625, 0.2625, 0.625, 0.2577, 0.625, 0.2577, 0.625, 0.2625, 0.625, 0.2016, 0.625, 0.2388, 0.625, 0.2388, 0.625, 0.2016, 0.625, 0.2388, 0.625, 0.2458, 0.625, 0.2458, 0.625, 0.2388, 0.625, 0.3813, 0.625, 0.5, 0.625, 0.5, 0.625, 0.3813, 0.625, 0.2374, 0.625, 0.2422, 0.625, 0.2422, 0.625, 0.2374, 0.625, 0.2458, 0.625, 0.2507, 0.625, 0.2507, 0.625, 0.2458, 0.625, 0.5, 0.625, 0.5648, 0.625, 0.5648, 0.625, 0.5, 0.625, 0.1852, 0.625, 0.2374, 0.625, 0.2374, 0.625, 0.1852, 0.625, 0.2507, 0.625, 0.2599, 0.625, 0.2599, 0.625, 0.2507, 0.625, 0.125, 0.625, 0.1852, 0.625, 0.1852, 0.625, 0.125, 0.625, 0.3845, 0.625, 0.2648, 0.625, 0.2648, 0.625, 0.3845, 0.625, 0.5484, 0.625, 0.6083, 0.625, 0.625, 0.625, 0.5648, 0.625, 0.1503, 0.625, 0.2016, 0.625, 0.1852, 0.625, 0.125, 0.625, 0.5042, 0.625, 0.5484, 0.625, 0.5648, 0.625, 0.5, 0.625, 0.2599, 0.625, 0.2648, 0.625, 0.2625, 0.625, 0.2577, 0.625, 0.2507, 0.625, 0.2599, 0.625, 0.2577, 0.625, 0.25, 0.625, 0.2458, 0.625, 0.2507, 0.625, 0.25, 0.625, 0.2422, 0.625, 0.2388, 0.625, 0.2458, 0.625, 0.2422, 0.625, 0.2374, 0.625, 0.2016, 0.625, 0.2388, 0.625, 0.2374, 0.625, 0.1852, 0.625, 0.3845, 0.625, 0.5042, 0.625, 0.5, 0.625, 0.3813, 0.625, 0.6083, 0.625, 0.5484, 0.625, 0.5648, 0.625, 0.625, 0.625, 0.2016, 0.625, 0.1503, 0.625, 0.125, 0.625, 0.1852, 0.625, 0.5484, 0.625, 0.5042, 0.625, 0.5, 0.625, 0.5648, 0.625, 0.2648, 0.625, 0.2599, 0.625, 0.2577, 0.625, 0.2625, 0.625, 0.2599, 0.625, 0.2507, 0.625, 0.25, 0.625, 0.2577, 0.625, 0.2507, 0.625, 0.2458, 0.625, 0.2422, 0.625, 0.25, 0.625, 0.2458, 0.625, 0.2388, 0.625, 0.2374, 0.625, 0.2422, 0.625, 0.2388, 0.625, 0.2016, 0.625, 0.1852, 0.625, 0.2374, 0.625, 0.3845, 0.625, 0.2648, 0.625, 0.2625, 0.625, 0.3813, 0.625, 0.5484, 0.625, 0.5042, 0.625, 0.5042, 0.625, 0.5484, 0.625, 0.2577, 0.625, 0.2625, 0.625, 0.2625, 0.625, 0.2577, 0.625, 0.2648, 0.625, 0.2599, 0.625, 0.2599, 0.625, 0.2648, 0.625, 0.25, 0.625, 0.2422, 0.625, 0.2422, 0.625, 0.25, 0.625, 0.2599, 0.625, 0.2507, 0.625, 0.2507, 0.625, 0.2599, 0.625, 0.5484, 0.625, 0.6083, 0.625, 0.6083, 0.625, 0.5484, 0.625, 0.2507, 0.625, 0.2458, 0.625, 0.2458, 0.625, 0.2507, 0.625, 0.2422, 0.625, 0.2374, 0.625, 0.2374, 0.625, 0.2422, 0.625, 0.1503, 0.625, 0.2016, 0.625, 0.2016, 0.625, 0.1503, 0.625, 0.25, 0.625, 0.2577, 0.625, 0.2577, 0.625, 0.25, 0.625, 0.2458, 0.625, 0.2388, 0.625, 0.2388, 0.625, 0.2458, 0.625, 0.2374, 0.625, 0.1852, 0.625, 0.1852, 0.625, 0.2374, 0.625, 0.5042, 0.625, 0.5484, 0.625, 0.5484, 0.625, 0.5042, 0.625, 0.2388, 0.625, 0.2016, 0.625, 0.2016, 0.625, 0.2388, 0.625, 0.5648, 0.625, 0.625, 0.625, 0.625, 0.625, 0.5648, 0.625, 0.3813, 0.625, 0.2625, 0.625, 0.2625, 0.625, 0.3813, 0.625, 0.2599, 0.625, 0.2648, 0.625, 0.2648, 0.625, 0.2599, 0.625, 0.2422, 0.625, 0.25, 0.625, 0.25, 0.625, 0.2422, 0.625, 0.5, 0.625, 0.3813, 0.625, 0.3813, 0.625, 0.5, 0.625, 0.2648, 0.625, 0.3845, 0.625, 0.3813, 0.625, 0.2625, 0.625, 0.2648, 0.625, 0.3845, 0.625, 0.3845, 0.625, 0.2648, 0.6023, 0.2625, 0.625, 0.2625, 0.625, 0.3813, 0.6023, 0.3813, 0.625, 0.5, 0.625, 0.3813, 0.625, 0.3813, 0.625, 0.5, 0.375, 0.2625, 0.3977, 0.2625, 0.3977, 0.3813, 0.375, 0.3813, 0.5795, 0.2625, 0.6023, 0.2625, 0.6023, 0.3813, 0.5795, 0.3813, 0.5568, 0.2625, 0.5795, 0.2625, 0.5795, 0.3813, 0.5568, 0.3813, 0.5341, 0.2625, 0.5568, 0.2625, 0.5568, 0.3813, 0.5341, 0.3813, 0.5114, 0.2625, 0.5341, 0.2625, 0.5341, 0.3813, 0.5114, 0.3813, 0.4886, 0.2625, 0.5114, 0.2625, 0.5114, 0.3813, 0.4886, 0.3813, 0.4659, 0.2625, 0.4886, 0.2625, 0.4886, 0.3813, 0.4659, 0.3813, 0.4432, 0.2625, 0.4659, 0.2625, 0.4659, 0.3813, 0.4432, 0.3813, 0.4205, 0.2625, 0.4432, 0.2625, 0.4432, 0.3813, 0.4205, 0.3813, 0.3977, 0.2625, 0.4205, 0.2625, 0.4205, 0.3813, 0.3977, 0.3813, 0.625, 0.5, 0.625, 0.3813, 0.625, 0.3813, 0.625, 0.5, 0.625, 0.5042, 0.625, 0.3845, 0.625, 0.3813, 0.625, 0.5, 0.625, 0.5042, 0.625, 0.3845, 0.625, 0.3845, 0.625, 0.5042, 0.625, 0.2625, 0.625, 0.3813, 0.625, 0.3813, 0.625, 0.2625, 0.6023, 0.2625, 0.6023, 0.3813, 0.625, 0.3813, 0.625, 0.2625, 0.625, 0.5, 0.625, 0.5, 0.625, 0.3813, 0.625, 0.3813, 0.375, 0.2625, 0.375, 0.3813, 0.3977, 0.3813, 0.3977, 0.2625, 0.5795, 0.2625, 0.5795, 0.3813, 0.6023, 0.3813, 0.6023, 0.2625, 0.5568, 0.2625, 0.5568, 0.3813, 0.5795, 0.3813, 0.5795, 0.2625, 0.5341, 0.2625, 0.5341, 0.3813, 0.5568, 0.3813, 0.5568, 0.2625, 0.5114, 0.2625, 0.5114, 0.3813, 0.5341, 0.3813, 0.5341, 0.2625, 0.4886, 0.2625, 0.4886, 0.3813, 0.5114, 0.3813, 0.5114, 0.2625, 0.4659, 0.2625, 0.4659, 0.3813, 0.4886, 0.3813, 0.4886, 0.2625, 0.4432, 0.2625, 0.4432, 0.3813, 0.4659, 0.3813, 0.4659, 0.2625, 0.4205, 0.2625, 0.4205, 0.3813, 0.4432, 0.3813, 0.4432, 0.2625, 0.3977, 0.2625, 0.3977, 0.3813, 0.4205, 0.3813, 0.4205, 0.2625, 0.625, 0.5, 0.625, 0.5, 0.625, 0.3813, 0.625, 0.3813, 0.1274, 0.4103, 0.1319, 0.3213, 0.1319, 0.3196, 0.1312, 0.2384, 0.1437, 0.1844, 0.1444, 0.1827, 0.1706, 0.09049, 0.1711, 0.0904, 0.1926, 0.08286, 0.199, 0.08395, 0.5166, 0.133, 0.523, 0.1343, 0.8407, 0.193, 0.878, 0.3059, 0.8787, 0.3102, 0.9012, 0.5, 0.8787, 0.6898, 0.878, 0.6941, 0.8407, 0.807, 0.523, 0.8657, 0.5166, 0.867, 0.199, 0.916, 0.1926, 0.9171, 0.1711, 0.9096, 0.1706, 0.9095, 0.1444, 0.8173, 0.1437, 0.8156, 0.1312, 0.7616, 0.1319, 0.6804, 0.1319, 0.6787, 0.1274, 0.5897, 0.1259, 0.5])
me_cube.materials.append(mat_material)
me_cube.use_mirror_vertex_groups = False
me_cube.update()

# ---- objects
ob_cube = bpy.data.objects.new('Cube', me_cube)
ob_empty = bpy.data.objects.new('Empty', None)

# ---- transforms, parenting, visibility, modifiers, constraints
ob_cube.location = (0.0, 0.0, 20.49)
ob_cube.scale = (45.27, 13.82, 8.025)
ob_cube.lock_rotations_4d = False
ob_cube.empty_display_type = 'ARROWS'
ob_cube.lineart.crease_threshold = 0.0
ob_empty.location = (2.059, 80.79, 56.45)
ob_empty.rotation_euler = (1.571, 0.0, 0.0)
ob_empty.scale = (40.0, 40.0, 1.0)
ob_empty.empty_display_type = 'IMAGE'
ob_empty.empty_display_size = 5.0

# ---- collection membership
col_collection.objects.link(ob_cube)
col_collection.objects.link(ob_empty)

# ---- scene / render settings (as saved in the file)
scene.frame_start = 1; scene.frame_end = 250; scene.frame_set(1)
scene.render.engine = 'BLENDER_EEVEE_NEXT'
scene.cycles.sampling_pattern = 'TABULATED_SOBOL'
bpy.context.view_layer.update()

# ---- added for rendering (the .blend has no active camera and no usable light): camera, sun
cam_auto = bpy.data.cameras.new('AutoCamera')
cam_auto.lens = 50.0
cam_auto.sensor_width = 36.0
cam_auto.clip_end = 2061.31
ob_auto_camera = bpy.data.objects.new('AutoCamera', cam_auto)
scene.collection.objects.link(ob_auto_camera)
ob_auto_camera.location = (119.853, -140.945, 114.808)
ob_auto_camera.rotation_euler = (1.09748, -7.21219e-08, 0.694738)
scene.camera = ob_auto_camera
light_auto_sun = bpy.data.lights.new('AutoSun', 'SUN')
light_auto_sun.energy = 3.0
light_auto_sun.angle = 0.0523599
ob_auto_sun = bpy.data.objects.new('AutoSun', light_auto_sun)
scene.collection.objects.link(ob_auto_sun)
ob_auto_sun.rotation_euler = (0.872665, 0.174533, 0.523599)
bpy.context.view_layer.update()
